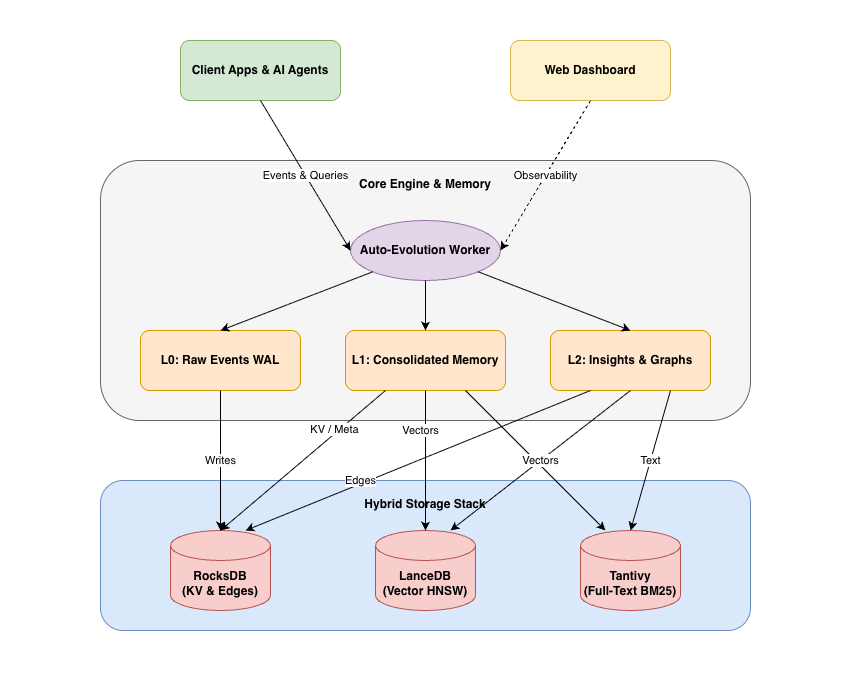

The diagram above was exported from draw.io. Its source (the exported page's mxGraphModel, read from the mxfile embedded in the PNG):
<mxGraphModel dx="1226" dy="841" grid="1" gridSize="10" guides="1" tooltips="1" connect="1" arrows="1" fold="1" page="1" pageScale="1" pageWidth="850" pageHeight="1100" math="0" shadow="0">
  <root>
    <mxCell id="0" />
    <mxCell id="1" parent="0" />
    <mxCell id="_esB385w_TJjFPwCM5Ai-1" parent="1" style="rounded=0;whiteSpace=wrap;html=1;strokeColor=none;" value="" vertex="1">
      <mxGeometry height="690" width="850" as="geometry" />
    </mxCell>
    <mxCell id="core_engine" parent="1" style="rounded=1;whiteSpace=wrap;html=1;fillColor=#f5f5f5;strokeColor=#666666;verticalAlign=top;fontStyle=1;spacingTop=10" value="Core Engine &amp; Memory" vertex="1">
      <mxGeometry height="260" width="650" x="100" y="160" as="geometry" />
    </mxCell>
    <mxCell id="storage_stack" parent="1" style="rounded=1;whiteSpace=wrap;html=1;fillColor=#dae8fc;strokeColor=#6c8ebf;verticalAlign=top;fontStyle=1;spacingTop=10" value="Hybrid Storage Stack" vertex="1">
      <mxGeometry height="150" width="650" x="100" y="480" as="geometry" />
    </mxCell>
    <mxCell id="app" parent="1" style="rounded=1;whiteSpace=wrap;html=1;fillColor=#d5e8d4;strokeColor=#82b366;fontStyle=1" value="Client Apps &amp; AI Agents" vertex="1">
      <mxGeometry height="60" width="160" x="180" y="40" as="geometry" />
    </mxCell>
    <mxCell id="dash" parent="1" style="rounded=1;whiteSpace=wrap;html=1;fillColor=#fff2cc;strokeColor=#d6b656;fontStyle=1" value="Web Dashboard" vertex="1">
      <mxGeometry height="60" width="160" x="510" y="40" as="geometry" />
    </mxCell>
    <mxCell id="raft" parent="1" style="ellipse;whiteSpace=wrap;html=1;fillColor=#e1d5e7;strokeColor=#9673a6;fontStyle=1" value="Auto-Evolution Worker" vertex="1">
      <mxGeometry height="60" width="150" x="350" y="220" as="geometry" />
    </mxCell>
    <mxCell id="l0" parent="1" style="rounded=1;whiteSpace=wrap;html=1;fillColor=#ffe6cc;strokeColor=#d79b00;fontStyle=1" value="L0: Raw Events WAL" vertex="1">
      <mxGeometry height="60" width="160" x="140" y="330" as="geometry" />
    </mxCell>
    <mxCell id="l1" parent="1" style="rounded=1;whiteSpace=wrap;html=1;fillColor=#ffe6cc;strokeColor=#d79b00;fontStyle=1" value="L1: Consolidated Memory" vertex="1">
      <mxGeometry height="60" width="160" x="345" y="330" as="geometry" />
    </mxCell>
    <mxCell id="l2" parent="1" style="rounded=1;whiteSpace=wrap;html=1;fillColor=#ffe6cc;strokeColor=#d79b00;fontStyle=1" value="L2: Insights &amp; Graphs" vertex="1">
      <mxGeometry height="60" width="160" x="550" y="330" as="geometry" />
    </mxCell>
    <mxCell id="rocksdb" parent="1" style="shape=cylinder3;whiteSpace=wrap;html=1;boundedLbl=1;backgroundOutline=1;size=15;fillColor=#f8cecc;strokeColor=#b85450;fontStyle=1" value="RocksDB&#10;(KV &amp; Edges)" vertex="1">
      <mxGeometry height="80" width="100" x="170" y="530" as="geometry" />
    </mxCell>
    <mxCell id="lancedb" parent="1" style="shape=cylinder3;whiteSpace=wrap;html=1;boundedLbl=1;backgroundOutline=1;size=15;fillColor=#f8cecc;strokeColor=#b85450;fontStyle=1" value="LanceDB&#10;(Vector HNSW)" vertex="1">
      <mxGeometry height="80" width="100" x="375" y="530" as="geometry" />
    </mxCell>
    <mxCell id="tantivy" parent="1" style="shape=cylinder3;whiteSpace=wrap;html=1;boundedLbl=1;backgroundOutline=1;size=15;fillColor=#f8cecc;strokeColor=#b85450;fontStyle=1" value="Tantivy&#10;(Full-Text BM25)" vertex="1">
      <mxGeometry height="80" width="100" x="580" y="530" as="geometry" />
    </mxCell>
    <mxCell id="e_app_raft" edge="1" parent="1" source="app" style="endArrow=classic;html=1;rounded=0;exitX=0.5;exitY=1;entryX=0;entryY=0.5;" target="raft" value="Events &amp; Queries">
      <mxGeometry relative="1" as="geometry" />
    </mxCell>
    <mxCell id="e_dash_raft" edge="1" parent="1" source="dash" style="endArrow=classic;html=1;dashed=1;rounded=0;exitX=0.5;exitY=1;entryX=1;entryY=0.5;" target="raft" value="Observability">
      <mxGeometry relative="1" as="geometry" />
    </mxCell>
    <mxCell id="e_raft_l0" edge="1" parent="1" source="raft" style="endArrow=classic;html=1;rounded=0;exitX=0;exitY=1;entryX=0.5;entryY=0;" target="l0" value="">
      <mxGeometry relative="1" as="geometry" />
    </mxCell>
    <mxCell id="e_raft_l1" edge="1" parent="1" source="raft" style="endArrow=classic;html=1;rounded=0;exitX=0.5;exitY=1;entryX=0.5;entryY=0;" target="l1" value="">
      <mxGeometry relative="1" as="geometry" />
    </mxCell>
    <mxCell id="e_raft_l2" edge="1" parent="1" source="raft" style="endArrow=classic;html=1;rounded=0;exitX=1;exitY=1;entryX=0.5;entryY=0;" target="l2" value="">
      <mxGeometry relative="1" as="geometry" />
    </mxCell>
    <mxCell id="e_l0_rocks" edge="1" parent="1" source="l0" style="endArrow=classic;html=1;rounded=0;exitX=0.5;exitY=1;entryX=0.5;entryY=0;" target="rocksdb" value="Writes">
      <mxGeometry relative="1" as="geometry" />
    </mxCell>
    <mxCell id="e_l1_rocks" edge="1" parent="1" source="l1" style="endArrow=classic;html=1;rounded=0;exitX=0.25;exitY=1;entryX=0.5;entryY=0;" target="rocksdb" value="KV / Meta">
      <mxGeometry relative="1" x="-0.4" y="-3" as="geometry">
        <mxPoint as="offset" />
      </mxGeometry>
    </mxCell>
    <mxCell id="e_l1_lance" edge="1" parent="1" source="l1" style="endArrow=classic;html=1;rounded=0;exitX=0.5;exitY=1;entryX=0.5;entryY=0;" target="lancedb" value="Vectors">
      <mxGeometry relative="1" x="-0.4286" y="-5" as="geometry">
        <mxPoint as="offset" />
      </mxGeometry>
    </mxCell>
    <mxCell id="e_l1_tantivy" edge="1" parent="1" source="l1" style="endArrow=classic;html=1;rounded=0;exitX=0.75;exitY=1;entryX=0.25;entryY=0;" target="tantivy" value="Text">
      <mxGeometry relative="1" as="geometry" />
    </mxCell>
    <mxCell id="e_l2_rocks" edge="1" parent="1" source="l2" style="endArrow=classic;html=1;rounded=0;exitX=0.25;exitY=1;entryX=0.75;entryY=0;" target="rocksdb" value="Edges">
      <mxGeometry relative="1" x="0.3266" y="-3" as="geometry">
        <mxPoint as="offset" />
      </mxGeometry>
    </mxCell>
    <mxCell id="e_l2_lance" edge="1" parent="1" source="l2" style="endArrow=classic;html=1;rounded=0;exitX=0.5;exitY=1;entryX=0.75;entryY=0;" target="lancedb" value="Vectors">
      <mxGeometry relative="1" as="geometry" />
    </mxCell>
    <mxCell id="e_l2_tantivy" edge="1" parent="1" source="l2" style="endArrow=classic;html=1;rounded=0;exitX=0.75;exitY=1;entryX=0.5;entryY=0;" target="tantivy" value="Text">
      <mxGeometry relative="1" as="geometry" />
    </mxCell>
  </root>
</mxGraphModel>